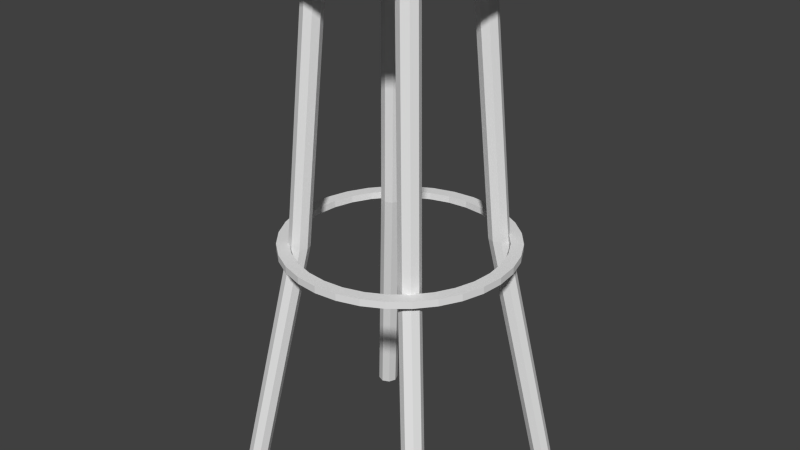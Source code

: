 # Source: bar_chair.blend  (saved by Blender 2.68.0; exported with 4.5.12 LTS)
import bpy
from mathutils import Matrix  # noqa: F401  (used for matrix-valued properties, if any)

bpy.ops.wm.read_factory_settings(use_empty=True)
scene = bpy.context.scene
scene.name = 'Scene'

# ---- collections
col_collection_1 = bpy.data.collections.new('Collection 1'); scene.collection.children.link(col_collection_1)

# ---- materials (node trees are filled in below, after node groups)
mat_wood = bpy.data.materials.new('wood')
mat_wood.alpha_threshold = 0.0
mat_wood.use_transparent_shadow = False
mat_wood.diffuse_color = (0.8, 0.5, 0.1, 1.0)
mat_wood.roughness = 0.5
mat_wood.line_color = (0.0, 0.0, 0.0, 1.0)

# ---- material node trees

# ---- world
world_world = bpy.data.worlds.new('World'); scene.world = world_world
world_world.color = (0.05088, 0.05088, 0.05088)
world_world.use_sun_shadow = False
world_world.sun_shadow_jitter_overblur = 0.0
world_world.cycles.sampling_method = 'MANUAL'
world_world.cycles.sample_map_resolution = 256

# ---- meshes
me_cylinder_011 = bpy.data.meshes.new('Cylinder.011')
me_cylinder_011.from_pydata([(5.333, 5.333, -1.0), (0.0, 0.0, 1.0), (5.333, 6.333, -1.0), (0.0, 1.0, 1.0), (6.04, 6.04, -1.0), (0.7071, 0.7071, 1.0), (6.333, 5.333, -1.0), (1.0, -4.371e-08, 1.0), (6.04, 4.626, -1.0), (0.7071, -0.7071, 1.0), (5.333, 4.333, -1.0), (-8.742e-08, -1.0, 1.0), (4.626, 4.626, -1.0), (-0.7071, -0.7071, 1.0), (4.333, 5.333, -1.0), (-1.0, 1.192e-08, 1.0), (4.626, 6.04, -1.0), (-0.7071, 0.7071, 1.0), (1.667, 2.667, -0.05195), (2.374, 2.374, -0.05195), (2.667, 1.667, -0.05195), (2.374, 0.9596, -0.05195), (1.667, 0.6667, -0.05195), (0.9596, 0.9596, -0.05195), (0.6667, 1.667, -0.05195), (0.9596, 2.374, -0.05195)], [], [(0, 2, 4), (1, 5, 3), (18, 3, 5, 19), (0, 4, 6), (1, 7, 5), (19, 5, 7, 20), (0, 6, 8), (1, 9, 7), (20, 7, 9, 21), (0, 8, 10), (1, 11, 9), (21, 9, 11, 22), (0, 10, 12), (1, 13, 11), (22, 11, 13, 23), (0, 12, 14), (1, 15, 13), (23, 13, 15, 24), (0, 14, 16), (1, 17, 15), (24, 15, 17, 25), (0, 16, 2), (1, 3, 17), (25, 17, 3, 18), (2, 18, 19, 4), (4, 19, 20, 6), (6, 20, 21, 8), (8, 21, 22, 10), (10, 22, 23, 12), (12, 23, 24, 14), (14, 24, 25, 16), (16, 25, 18, 2)])
me_cylinder_011.use_remesh_preserve_volume = False
me_cylinder_011.use_remesh_preserve_attributes = False
me_cylinder_011.use_mirror_vertex_groups = False
me_cylinder_011.update()
me_cylinder_010 = bpy.data.meshes.new('Cylinder.010')
me_cylinder_010.from_pydata([(5.333, 5.333, -1.0), (0.0, 0.0, 1.0), (5.333, 6.333, -1.0), (0.0, 1.0, 1.0), (6.04, 6.04, -1.0), (0.7071, 0.7071, 1.0), (6.333, 5.333, -1.0), (1.0, -4.371e-08, 1.0), (6.04, 4.626, -1.0), (0.7071, -0.7071, 1.0), (5.333, 4.333, -1.0), (-8.742e-08, -1.0, 1.0), (4.626, 4.626, -1.0), (-0.7071, -0.7071, 1.0), (4.333, 5.333, -1.0), (-1.0, 1.192e-08, 1.0), (4.626, 6.04, -1.0), (-0.7071, 0.7071, 1.0), (1.667, 2.667, -0.05195), (2.374, 2.374, -0.05195), (2.667, 1.667, -0.05195), (2.374, 0.9596, -0.05195), (1.667, 0.6667, -0.05195), (0.9596, 0.9596, -0.05195), (0.6667, 1.667, -0.05195), (0.9596, 2.374, -0.05195)], [], [(0, 2, 4), (1, 5, 3), (18, 3, 5, 19), (0, 4, 6), (1, 7, 5), (19, 5, 7, 20), (0, 6, 8), (1, 9, 7), (20, 7, 9, 21), (0, 8, 10), (1, 11, 9), (21, 9, 11, 22), (0, 10, 12), (1, 13, 11), (22, 11, 13, 23), (0, 12, 14), (1, 15, 13), (23, 13, 15, 24), (0, 14, 16), (1, 17, 15), (24, 15, 17, 25), (0, 16, 2), (1, 3, 17), (25, 17, 3, 18), (2, 18, 19, 4), (4, 19, 20, 6), (6, 20, 21, 8), (8, 21, 22, 10), (10, 22, 23, 12), (12, 23, 24, 14), (14, 24, 25, 16), (16, 25, 18, 2)])
me_cylinder_010.use_remesh_preserve_volume = False
me_cylinder_010.use_remesh_preserve_attributes = False
me_cylinder_010.use_mirror_vertex_groups = False
me_cylinder_010.update()
me_cylinder_009 = bpy.data.meshes.new('Cylinder.009')
me_cylinder_009.from_pydata([(5.333, 5.333, -1.0), (0.0, 0.0, 1.0), (5.333, 6.333, -1.0), (0.0, 1.0, 1.0), (6.04, 6.04, -1.0), (0.7071, 0.7071, 1.0), (6.333, 5.333, -1.0), (1.0, -4.371e-08, 1.0), (6.04, 4.626, -1.0), (0.7071, -0.7071, 1.0), (5.333, 4.333, -1.0), (-8.742e-08, -1.0, 1.0), (4.626, 4.626, -1.0), (-0.7071, -0.7071, 1.0), (4.333, 5.333, -1.0), (-1.0, 1.192e-08, 1.0), (4.626, 6.04, -1.0), (-0.7071, 0.7071, 1.0), (1.667, 2.667, -0.05195), (2.374, 2.374, -0.05195), (2.667, 1.667, -0.05195), (2.374, 0.9596, -0.05195), (1.667, 0.6667, -0.05195), (0.9596, 0.9596, -0.05195), (0.6667, 1.667, -0.05195), (0.9596, 2.374, -0.05195)], [], [(0, 2, 4), (1, 5, 3), (18, 3, 5, 19), (0, 4, 6), (1, 7, 5), (19, 5, 7, 20), (0, 6, 8), (1, 9, 7), (20, 7, 9, 21), (0, 8, 10), (1, 11, 9), (21, 9, 11, 22), (0, 10, 12), (1, 13, 11), (22, 11, 13, 23), (0, 12, 14), (1, 15, 13), (23, 13, 15, 24), (0, 14, 16), (1, 17, 15), (24, 15, 17, 25), (0, 16, 2), (1, 3, 17), (25, 17, 3, 18), (2, 18, 19, 4), (4, 19, 20, 6), (6, 20, 21, 8), (8, 21, 22, 10), (10, 22, 23, 12), (12, 23, 24, 14), (14, 24, 25, 16), (16, 25, 18, 2)])
me_cylinder_009.use_remesh_preserve_volume = False
me_cylinder_009.use_remesh_preserve_attributes = False
me_cylinder_009.use_mirror_vertex_groups = False
me_cylinder_009.update()
me_cylinder_008 = bpy.data.meshes.new('Cylinder.008')
me_cylinder_008.from_pydata([(5.333, 5.333, -1.0), (0.0, 0.0, 1.0), (5.333, 6.333, -1.0), (0.0, 1.0, 1.0), (6.04, 6.04, -1.0), (0.7071, 0.7071, 1.0), (6.333, 5.333, -1.0), (1.0, -4.371e-08, 1.0), (6.04, 4.626, -1.0), (0.7071, -0.7071, 1.0), (5.333, 4.333, -1.0), (-8.742e-08, -1.0, 1.0), (4.626, 4.626, -1.0), (-0.7071, -0.7071, 1.0), (4.333, 5.333, -1.0), (-1.0, 1.192e-08, 1.0), (4.626, 6.04, -1.0), (-0.7071, 0.7071, 1.0), (1.667, 2.667, -0.05195), (2.374, 2.374, -0.05195), (2.667, 1.667, -0.05195), (2.374, 0.9596, -0.05195), (1.667, 0.6667, -0.05195), (0.9596, 0.9596, -0.05195), (0.6667, 1.667, -0.05195), (0.9596, 2.374, -0.05195)], [], [(0, 2, 4), (1, 5, 3), (18, 3, 5, 19), (0, 4, 6), (1, 7, 5), (19, 5, 7, 20), (0, 6, 8), (1, 9, 7), (20, 7, 9, 21), (0, 8, 10), (1, 11, 9), (21, 9, 11, 22), (0, 10, 12), (1, 13, 11), (22, 11, 13, 23), (0, 12, 14), (1, 15, 13), (23, 13, 15, 24), (0, 14, 16), (1, 17, 15), (24, 15, 17, 25), (0, 16, 2), (1, 3, 17), (25, 17, 3, 18), (2, 18, 19, 4), (4, 19, 20, 6), (6, 20, 21, 8), (8, 21, 22, 10), (10, 22, 23, 12), (12, 23, 24, 14), (14, 24, 25, 16), (16, 25, 18, 2)])
me_cylinder_008.use_remesh_preserve_volume = False
me_cylinder_008.use_remesh_preserve_attributes = False
me_cylinder_008.use_mirror_vertex_groups = False
me_cylinder_008.update()
me_sphere = bpy.data.meshes.new('Sphere')
me_sphere.from_pydata([(-0.5556, 0.0, -0.8315), (-0.3827, 0.0, -0.9239), (-0.1951, 0.0, -0.9808), (3.258e-07, 0.0, -1.0), (-0.5449, 0.1084, -0.8315), (-0.3753, 0.07466, -0.9239), (-0.1913, 0.03806, -0.9808), (-0.5133, 0.2126, -0.8315), (-0.3536, 0.1464, -0.9239), (-0.1802, 0.07466, -0.9808), (-0.4619, 0.3087, -0.8315), (-0.3182, 0.2126, -0.9239), (-0.1622, 0.1084, -0.9808), (-0.3928, 0.3928, -0.8315), (-0.2706, 0.2706, -0.9239), (-0.1379, 0.1379, -0.9808), (-0.3087, 0.4619, -0.8315), (-0.2126, 0.3182, -0.9239), (-0.1084, 0.1622, -0.9808), (-0.2126, 0.5133, -0.8315), (-0.1464, 0.3536, -0.9239), (-0.07466, 0.1802, -0.9808), (-0.1084, 0.5449, -0.8315), (-0.07466, 0.3753, -0.9239), (-0.03806, 0.1913, -0.9808), (4.032e-07, 0.5556, -0.8315), (3.289e-07, 0.3827, -0.9239), (3.346e-07, 0.1951, -0.9808), (0.1084, 0.5449, -0.8315), (0.07466, 0.3753, -0.9239), (0.03806, 0.1913, -0.9808), (0.2126, 0.5133, -0.8315), (0.1464, 0.3536, -0.9239), (0.07466, 0.1802, -0.9808), (0.3087, 0.4619, -0.8315), (0.2126, 0.3182, -0.9239), (0.1084, 0.1622, -0.9808), (0.3928, 0.3928, -0.8315), (0.2706, 0.2706, -0.9239), (0.138, 0.1379, -0.9808), (0.4619, 0.3087, -0.8315), (0.3182, 0.2126, -0.9239), (0.1622, 0.1084, -0.9808), (0.5133, 0.2126, -0.8315), (0.3536, 0.1464, -0.9239), (0.1802, 0.07466, -0.9808), (0.5449, 0.1084, -0.8315), (0.3753, 0.07466, -0.9239), (0.1913, 0.03806, -0.9808), (0.5556, -1.155e-07, -0.8315), (0.3827, -4.261e-08, -0.9239), (0.1951, -1.47e-08, -0.9808), (0.5449, -0.1084, -0.8315), (0.3753, -0.07466, -0.9239), (0.1913, -0.03806, -0.9808), (0.5133, -0.2126, -0.8315), (0.3536, -0.1464, -0.9239), (0.1802, -0.07466, -0.9808), (0.4619, -0.3087, -0.8315), (0.3182, -0.2126, -0.9239), (0.1622, -0.1084, -0.9808), (0.3928, -0.3928, -0.8315), (0.2706, -0.2706, -0.9239), (0.138, -0.1379, -0.9808), (0.3087, -0.4619, -0.8315), (0.2126, -0.3182, -0.9239), (0.1084, -0.1622, -0.9808), (0.2126, -0.5133, -0.8315), (0.1464, -0.3536, -0.9239), (0.07466, -0.1802, -0.9808), (0.1084, -0.5449, -0.8315), (0.07466, -0.3753, -0.9239), (0.03806, -0.1913, -0.9808), (1.648e-07, -0.5556, -0.8315), (2.553e-07, -0.3827, -0.9239), (2.95e-07, -0.1951, -0.9808), (-0.1084, -0.5449, -0.8315), (-0.07466, -0.3753, -0.9239), (-0.03806, -0.1913, -0.9808), (-0.2126, -0.5133, -0.8315), (-0.1464, -0.3536, -0.9239), (-0.07466, -0.1802, -0.9808), (-0.3087, -0.4619, -0.8315), (-0.2126, -0.3182, -0.9239), (-0.1084, -0.1622, -0.9808), (-0.3928, -0.3928, -0.8315), (-0.2706, -0.2706, -0.9239), (-0.1379, -0.1379, -0.9808), (-0.4619, -0.3087, -0.8315), (-0.3182, -0.2126, -0.9239), (-0.1622, -0.1084, -0.9808), (-0.5133, -0.2126, -0.8315), (-0.3536, -0.1464, -0.9239), (-0.1802, -0.07466, -0.9808), (-0.5449, -0.1084, -0.8315), (-0.3753, -0.07466, -0.9239), (-0.1913, -0.03806, -0.9808)], [], [(1, 0, 4, 5), (2, 1, 5, 6), (5, 4, 7, 8), (6, 5, 8, 9), (9, 8, 11, 12), (8, 7, 10, 11), (11, 10, 13, 14), (12, 11, 14, 15), (14, 13, 16, 17), (15, 14, 17, 18), (17, 16, 19, 20), (18, 17, 20, 21), (21, 20, 23, 24), (20, 19, 22, 23), (23, 22, 25, 26), (24, 23, 26, 27), (26, 25, 28, 29), (27, 26, 29, 30), (29, 28, 31, 32), (30, 29, 32, 33), (32, 31, 34, 35), (33, 32, 35, 36), (35, 34, 37, 38), (36, 35, 38, 39), (38, 37, 40, 41), (39, 38, 41, 42), (41, 40, 43, 44), (42, 41, 44, 45), (44, 43, 46, 47), (45, 44, 47, 48), (47, 46, 49, 50), (48, 47, 50, 51), (50, 49, 52, 53), (51, 50, 53, 54), (53, 52, 55, 56), (54, 53, 56, 57), (56, 55, 58, 59), (57, 56, 59, 60), (60, 59, 62, 63), (59, 58, 61, 62), (62, 61, 64, 65), (63, 62, 65, 66), (65, 64, 67, 68), (66, 65, 68, 69), (68, 67, 70, 71), (69, 68, 71, 72), (72, 71, 74, 75), (71, 70, 73, 74), (74, 73, 76, 77), (75, 74, 77, 78), (77, 76, 79, 80), (78, 77, 80, 81), (80, 79, 82, 83), (81, 80, 83, 84), (84, 83, 86, 87), (83, 82, 85, 86), (86, 85, 88, 89), (87, 86, 89, 90), (89, 88, 91, 92), (90, 89, 92, 93), (92, 91, 94, 95), (93, 92, 95, 96), (3, 2, 6), (3, 6, 9), (3, 9, 12), (3, 12, 15), (3, 15, 18), (3, 18, 21), (3, 21, 24), (3, 24, 27), (3, 27, 30), (3, 30, 33), (3, 33, 36), (3, 36, 39), (3, 39, 42), (3, 42, 45), (3, 45, 48), (3, 48, 51), (3, 51, 54), (3, 54, 57), (3, 57, 60), (3, 60, 63), (3, 63, 66), (3, 66, 69), (3, 69, 72), (3, 72, 75), (3, 75, 78), (3, 78, 81), (3, 81, 84), (3, 84, 87), (3, 87, 90), (3, 90, 93), (3, 93, 96), (96, 95, 1, 2), (3, 96, 2), (95, 94, 0, 1)])
me_sphere.use_remesh_preserve_volume = False
me_sphere.use_remesh_preserve_attributes = False
me_sphere.use_mirror_vertex_groups = False
me_sphere.update()
me_cylinder_005 = bpy.data.meshes.new('Cylinder.005')
me_cylinder_005.from_pydata([(0.0, 0.8939, -1.0), (0.0, 1.0, -1.0), (0.1951, 0.9808, -1.0), (0.1744, 0.8768, -1.0), (-0.1951, 0.9808, -1.0), (-0.1744, 0.8768, -1.0), (0.0, 1.0, 1.0), (0.1951, 0.9808, 1.0), (0.3827, 0.9239, -1.0), (0.3421, 0.8259, -1.0), (-0.3421, 0.8259, -1.0), (-0.3827, 0.9239, -1.0), (-0.1951, 0.9808, 1.0), (0.0, 0.8939, 1.0), (0.1744, 0.8768, 1.0), (0.3827, 0.9239, 1.0), (0.5556, 0.8315, -1.0), (0.3421, 0.8259, -1.0), (0.4966, 0.7433, -1.0), (0.4966, 0.7433, -1.0), (-0.4966, 0.7433, -1.0), (-0.5556, 0.8315, -1.0), (-0.3827, 0.9239, 1.0), (-0.1744, 0.8768, 1.0), (0.3421, 0.8259, 1.0), (0.5556, 0.8315, 1.0), (0.7071, 0.7071, -1.0), (0.6321, 0.6321, -1.0), (-0.7071, 0.7071, -1.0), (-0.6321, 0.6321, -1.0), (-0.5556, 0.8315, 1.0), (-0.3421, 0.8259, 1.0), (0.3421, 0.8259, 1.0), (0.4966, 0.7433, 1.0), (0.4966, 0.7433, 1.0), (0.7071, 0.7071, 1.0), (0.8315, 0.5556, -1.0), (0.7433, 0.4966, -1.0), (-0.7433, 0.4966, -1.0), (-0.8315, 0.5556, -1.0), (-0.7433, 0.4966, -1.0), (-0.6321, 0.6321, -1.0), (-0.7071, 0.7071, 1.0), (-0.4966, 0.7433, 1.0), (0.6321, 0.6321, 1.0), (0.8315, 0.5556, 1.0), (0.9239, 0.3827, -1.0), (0.8259, 0.3421, -1.0), (-0.9239, 0.3827, -1.0), (-0.8259, 0.3421, -1.0), (-0.8315, 0.5556, 1.0), (-0.6321, 0.6321, 1.0), (0.7433, 0.4966, 1.0), (0.9239, 0.3827, 1.0), (0.9808, 0.1951, -1.0), (0.8768, 0.1744, -1.0), (-0.8768, 0.1744, -1.0), (-0.9808, 0.1951, -1.0), (-0.9239, 0.3827, 1.0), (-0.7433, 0.4966, 1.0), (-0.7433, 0.4966, 1.0), (-0.6321, 0.6321, 1.0), (0.8259, 0.3421, 1.0), (0.9808, 0.1951, 1.0), (1.0, 7.55e-08, -1.0), (0.8939, 6.749e-08, -1.0), (-1.0, 9.656e-07, -1.0), (-0.8939, 8.632e-07, -1.0), (-0.9808, 0.1951, 1.0), (-0.8259, 0.3421, 1.0), (0.8768, 0.1744, 1.0), (1.0, 7.55e-08, 1.0), (0.9808, -0.1951, -1.0), (0.8768, -0.1744, -1.0), (-0.9808, -0.1951, -1.0), (-0.8768, -0.1744, -1.0), (-1.0, 9.656e-07, 1.0), (-0.8768, 0.1744, 1.0), (0.8939, 6.749e-08, 1.0), (0.9808, -0.1951, 1.0), (0.9239, -0.3827, -1.0), (0.8259, -0.3421, -1.0), (0.8259, -0.3421, -1.0), (-0.8259, -0.3421, -1.0), (-0.9239, -0.3827, -1.0), (-0.9808, -0.1951, 1.0), (-0.8939, 8.632e-07, 1.0), (0.8768, -0.1744, 1.0), (0.9239, -0.3827, 1.0), (0.8315, -0.5556, -1.0), (0.7433, -0.4966, -1.0), (-0.8315, -0.5556, -1.0), (-0.8259, -0.3421, -1.0), (-0.7433, -0.4966, -1.0), (-0.9239, -0.3827, 1.0), (-0.8768, -0.1744, 1.0), (0.8259, -0.3421, 1.0), (0.8259, -0.3421, 1.0), (0.8315, -0.5556, 1.0), (0.7071, -0.7071, -1.0), (0.6321, -0.6321, -1.0), (-0.6321, -0.6321, -1.0), (-0.7071, -0.7071, -1.0), (-0.7433, -0.4966, -1.0), (-0.8315, -0.5556, 1.0), (-0.8259, -0.3421, 1.0), (0.7433, -0.4966, 1.0), (0.7071, -0.7071, 1.0), (0.5556, -0.8315, -1.0), (0.4966, -0.7433, -1.0), (-0.5556, -0.8315, -1.0), (-0.4966, -0.7433, -1.0), (-0.4966, -0.7433, -1.0), (-0.7071, -0.7071, 1.0), (-0.7433, -0.4966, 1.0), (-0.8259, -0.3421, 1.0), (0.6321, -0.6321, 1.0), (0.5556, -0.8315, 1.0), (0.3827, -0.9239, -1.0), (0.3421, -0.8259, -1.0), (-0.3421, -0.8259, -1.0), (-0.3827, -0.9239, -1.0), (-0.5556, -0.8315, 1.0), (-0.6321, -0.6321, 1.0), (-0.7433, -0.4966, 1.0), (0.4966, -0.7433, 1.0), (0.3827, -0.9239, 1.0), (0.1951, -0.9808, -1.0), (0.1744, -0.8768, -1.0), (-0.1951, -0.9808, -1.0), (-0.1744, -0.8768, -1.0), (-0.3827, -0.9239, 1.0), (-0.4966, -0.7433, 1.0), (-0.4966, -0.7433, 1.0), (0.3421, -0.8259, 1.0), (0.1951, -0.9808, 1.0), (-3.258e-07, -1.0, -1.0), (-2.913e-07, -0.8939, -1.0), (-0.1951, -0.9808, 1.0), (-0.3421, -0.8259, 1.0), (0.1744, -0.8768, 1.0), (-3.258e-07, -1.0, 1.0), (-0.1744, -0.8768, 1.0), (-2.913e-07, -0.8939, 1.0)], [], [(0, 1, 2, 3), (7, 6, 13, 14), (6, 7, 2, 1), (2, 8, 9, 3), (24, 15, 7, 14), (7, 15, 8, 2), (16, 19, 17), (16, 18, 19), (9, 8, 16, 17), (25, 32, 33), (33, 34, 25), (25, 15, 24, 32), (15, 25, 16, 8), (18, 16, 26, 27), (35, 25, 34, 44), (25, 35, 26, 16), (26, 36, 37, 27), (52, 45, 35, 44), (35, 45, 36, 26), (37, 36, 46, 47), (53, 45, 52, 62), (45, 53, 46, 36), (47, 46, 54, 55), (63, 53, 62, 70), (53, 63, 54, 46), (54, 64, 65, 55), (78, 71, 63, 70), (63, 71, 64, 54), (65, 64, 72, 73), (79, 71, 78, 87), (71, 79, 72, 64), (80, 82, 81), (73, 72, 80, 81), (97, 88, 96), (88, 79, 87, 96), (79, 88, 80, 72), (80, 89, 90, 82), (106, 98, 88, 97), (88, 98, 89, 80), (90, 89, 99, 100), (107, 98, 106, 116), (98, 107, 99, 89), (99, 108, 109, 100), (125, 117, 107, 116), (107, 117, 108, 99), (108, 118, 119, 109), (134, 126, 117, 125), (117, 126, 118, 108), (119, 118, 127, 128), (135, 126, 134, 140), (126, 135, 127, 118), (127, 136, 137, 128), (143, 141, 135, 140), (135, 141, 136, 127), (137, 136, 129, 130), (138, 141, 143, 142), (141, 138, 129, 136), (129, 121, 120, 130), (139, 131, 138, 142), (138, 131, 121, 129), (120, 121, 110, 112), (122, 131, 139, 133), (131, 122, 110, 121), (112, 110, 111), (110, 102, 101, 111), (122, 133, 132), (123, 113, 122, 132), (122, 113, 102, 110), (91, 93, 103), (101, 102, 91, 103), (114, 104, 124), (104, 113, 123, 124), (113, 104, 91, 102), (91, 84, 83, 92), (92, 93, 91), (105, 94, 104, 115), (104, 114, 115), (104, 94, 84, 91), (83, 84, 74, 75), (85, 94, 105, 95), (94, 85, 74, 84), (74, 66, 67, 75), (86, 76, 85, 95), (85, 76, 66, 74), (66, 57, 56, 67), (77, 68, 76, 86), (76, 68, 57, 66), (56, 57, 48, 49), (58, 68, 77, 69), (68, 58, 48, 57), (48, 39, 38, 49), (59, 50, 58, 69), (58, 50, 39, 48), (28, 41, 40), (28, 29, 41), (38, 39, 28, 40), (42, 60, 61), (61, 51, 42), (42, 50, 59, 60), (50, 42, 28, 39), (28, 21, 20, 29), (43, 30, 42, 51), (42, 30, 21, 28), (20, 21, 11, 10), (22, 30, 43, 31), (30, 22, 11, 21), (10, 11, 4, 5), (12, 22, 31, 23), (22, 12, 4, 11), (0, 5, 4, 1), (13, 6, 12, 23), (12, 6, 1, 4), (13, 0, 3, 14), (9, 17, 24, 14), (17, 32, 24), (14, 3, 9), (19, 33, 32, 17), (19, 18, 34, 33), (27, 44, 34, 18), (37, 52, 44, 27), (47, 62, 52, 37), (47, 55, 70, 62), (55, 65, 78, 70), (73, 87, 78, 65), (81, 96, 87, 73), (82, 106, 97, 96), (96, 81, 82), (82, 90, 106), (100, 116, 106, 90), (109, 125, 116, 100), (119, 134, 125, 109), (128, 140, 134, 119), (137, 143, 140, 128), (130, 142, 143, 137), (120, 139, 142, 130), (112, 111, 133, 139), (111, 132, 133), (139, 120, 112), (101, 123, 132, 111), (103, 124, 123, 101), (93, 115, 114, 124), (124, 103, 93), (93, 92, 115), (83, 95, 105, 115), (115, 92, 83), (83, 75, 95), (67, 86, 95, 75), (56, 77, 86, 67), (49, 69, 77, 56), (38, 40, 59, 69), (40, 60, 59), (69, 49, 38), (41, 61, 60, 40), (41, 29, 51, 61), (29, 20, 43, 51), (10, 31, 43, 20), (10, 5, 23, 31), (5, 0, 13, 23)])
me_cylinder_005.use_remesh_preserve_volume = False
me_cylinder_005.use_remesh_preserve_attributes = False
me_cylinder_005.use_mirror_vertex_groups = False
me_cylinder_005.update()
me_cylinder_001 = bpy.data.meshes.new('Cylinder.001')
me_cylinder_001.from_pydata([(0.0, 1.0, -1.0), (0.0, 1.0, 1.0), (0.1951, 0.9808, -1.0), (0.1951, 0.9808, 1.0), (0.3827, 0.9239, -1.0), (0.3827, 0.9239, 1.0), (0.5556, 0.8315, -1.0), (0.5556, 0.8315, 1.0), (0.7071, 0.7071, -1.0), (0.7071, 0.7071, 1.0), (0.8315, 0.5556, -1.0), (0.8315, 0.5556, 1.0), (0.9239, 0.3827, -1.0), (0.9239, 0.3827, 1.0), (0.9808, 0.1951, -1.0), (0.9808, 0.1951, 1.0), (1.0, 7.55e-08, -1.0), (1.0, 7.55e-08, 1.0), (0.9808, -0.1951, -1.0), (0.9808, -0.1951, 1.0), (0.9239, -0.3827, -1.0), (0.9239, -0.3827, 1.0), (0.8315, -0.5556, -1.0), (0.8315, -0.5556, 1.0), (0.7071, -0.7071, -1.0), (0.7071, -0.7071, 1.0), (0.5556, -0.8315, -1.0), (0.5556, -0.8315, 1.0), (0.3827, -0.9239, -1.0), (0.3827, -0.9239, 1.0), (0.1951, -0.9808, -1.0), (0.1951, -0.9808, 1.0), (-3.258e-07, -1.0, -1.0), (-3.258e-07, -1.0, 1.0), (-0.1951, -0.9808, -1.0), (-0.1951, -0.9808, 1.0), (-0.3827, -0.9239, -1.0), (-0.3827, -0.9239, 1.0), (-0.5556, -0.8315, -1.0), (-0.5556, -0.8315, 1.0), (-0.7071, -0.7071, -1.0), (-0.7071, -0.7071, 1.0), (-0.8315, -0.5556, -1.0), (-0.8315, -0.5556, 1.0), (-0.9239, -0.3827, -1.0), (-0.9239, -0.3827, 1.0), (-0.9808, -0.1951, -1.0), (-0.9808, -0.1951, 1.0), (-1.0, 9.656e-07, -1.0), (-1.0, 9.656e-07, 1.0), (-0.9808, 0.1951, -1.0), (-0.9808, 0.1951, 1.0), (-0.9239, 0.3827, -1.0), (-0.9239, 0.3827, 1.0), (-0.8315, 0.5556, -1.0), (-0.8315, 0.5556, 1.0), (-0.7071, 0.7071, -1.0), (-0.7071, 0.7071, 1.0), (-0.5556, 0.8315, -1.0), (-0.5556, 0.8315, 1.0), (-0.3827, 0.9239, -1.0), (-0.3827, 0.9239, 1.0), (-0.1951, 0.9808, -1.0), (-0.1951, 0.9808, 1.0)], [], [(0, 1, 3, 2), (2, 3, 5, 4), (4, 5, 7, 6), (6, 7, 9, 8), (8, 9, 11, 10), (10, 11, 13, 12), (12, 13, 15, 14), (14, 15, 17, 16), (16, 17, 19, 18), (18, 19, 21, 20), (20, 21, 23, 22), (22, 23, 25, 24), (24, 25, 27, 26), (26, 27, 29, 28), (28, 29, 31, 30), (30, 31, 33, 32), (32, 33, 35, 34), (34, 35, 37, 36), (36, 37, 39, 38), (38, 39, 41, 40), (40, 41, 43, 42), (42, 43, 45, 44), (44, 45, 47, 46), (46, 47, 49, 48), (48, 49, 51, 50), (50, 51, 53, 52), (52, 53, 55, 54), (54, 55, 57, 56), (56, 57, 59, 58), (58, 59, 61, 60), (3, 1, 63, 61, 59, 57, 55, 53, 51, 49, 47, 45, 43, 41, 39, 37, 35, 33, 31, 29, 27, 25, 23, 21, 19, 17, 15, 13, 11, 9, 7, 5), (62, 63, 1, 0), (60, 61, 63, 62), (0, 2, 4, 6, 8, 10, 12, 14, 16, 18, 20, 22, 24, 26, 28, 30, 32, 34, 36, 38, 40, 42, 44, 46, 48, 50, 52, 54, 56, 58, 60, 62)])
me_cylinder_001.use_remesh_preserve_volume = False
me_cylinder_001.use_remesh_preserve_attributes = False
me_cylinder_001.use_mirror_vertex_groups = False
me_cylinder_001.update()
me_cylinder = bpy.data.meshes.new('Cylinder')
me_cylinder.from_pydata([(0.0, 1.0, -1.0), (0.0, 1.0, 1.0), (0.1951, 0.9808, -1.0), (0.1951, 0.9808, 1.0), (0.3827, 0.9239, -1.0), (0.3827, 0.9239, 1.0), (0.5556, 0.8315, -1.0), (0.5556, 0.8315, 1.0), (0.7071, 0.7071, -1.0), (0.7071, 0.7071, 1.0), (0.8315, 0.5556, -1.0), (0.8315, 0.5556, 1.0), (0.9239, 0.3827, -1.0), (0.9239, 0.3827, 1.0), (0.9808, 0.1951, -1.0), (0.9808, 0.1951, 1.0), (1.0, 7.55e-08, -1.0), (1.0, 7.55e-08, 1.0), (0.9808, -0.1951, -1.0), (0.9808, -0.1951, 1.0), (0.9239, -0.3827, -1.0), (0.9239, -0.3827, 1.0), (0.8315, -0.5556, -1.0), (0.8315, -0.5556, 1.0), (0.7071, -0.7071, -1.0), (0.7071, -0.7071, 1.0), (0.5556, -0.8315, -1.0), (0.5556, -0.8315, 1.0), (0.3827, -0.9239, -1.0), (0.3827, -0.9239, 1.0), (0.1951, -0.9808, -1.0), (0.1951, -0.9808, 1.0), (-3.258e-07, -1.0, -1.0), (-3.258e-07, -1.0, 1.0), (-0.1951, -0.9808, -1.0), (-0.1951, -0.9808, 1.0), (-0.3827, -0.9239, -1.0), (-0.3827, -0.9239, 1.0), (-0.5556, -0.8315, -1.0), (-0.5556, -0.8315, 1.0), (-0.7071, -0.7071, -1.0), (-0.7071, -0.7071, 1.0), (-0.8315, -0.5556, -1.0), (-0.8315, -0.5556, 1.0), (-0.9239, -0.3827, -1.0), (-0.9239, -0.3827, 1.0), (-0.9808, -0.1951, -1.0), (-0.9808, -0.1951, 1.0), (-1.0, 9.656e-07, -1.0), (-1.0, 9.656e-07, 1.0), (-0.9808, 0.1951, -1.0), (-0.9808, 0.1951, 1.0), (-0.9239, 0.3827, -1.0), (-0.9239, 0.3827, 1.0), (-0.8315, 0.5556, -1.0), (-0.8315, 0.5556, 1.0), (-0.7071, 0.7071, -1.0), (-0.7071, 0.7071, 1.0), (-0.5556, 0.8315, -1.0), (-0.5556, 0.8315, 1.0), (-0.3827, 0.9239, -1.0), (-0.3827, 0.9239, 1.0), (-0.1951, 0.9808, -1.0), (-0.1951, 0.9808, 1.0)], [], [(0, 1, 3, 2), (2, 3, 5, 4), (4, 5, 7, 6), (6, 7, 9, 8), (8, 9, 11, 10), (10, 11, 13, 12), (12, 13, 15, 14), (14, 15, 17, 16), (16, 17, 19, 18), (18, 19, 21, 20), (20, 21, 23, 22), (22, 23, 25, 24), (24, 25, 27, 26), (26, 27, 29, 28), (28, 29, 31, 30), (30, 31, 33, 32), (32, 33, 35, 34), (34, 35, 37, 36), (36, 37, 39, 38), (38, 39, 41, 40), (40, 41, 43, 42), (42, 43, 45, 44), (44, 45, 47, 46), (46, 47, 49, 48), (48, 49, 51, 50), (50, 51, 53, 52), (52, 53, 55, 54), (54, 55, 57, 56), (56, 57, 59, 58), (58, 59, 61, 60), (3, 1, 63, 61, 59, 57, 55, 53, 51, 49, 47, 45, 43, 41, 39, 37, 35, 33, 31, 29, 27, 25, 23, 21, 19, 17, 15, 13, 11, 9, 7, 5), (62, 63, 1, 0), (60, 61, 63, 62), (0, 2, 4, 6, 8, 10, 12, 14, 16, 18, 20, 22, 24, 26, 28, 30, 32, 34, 36, 38, 40, 42, 44, 46, 48, 50, 52, 54, 56, 58, 60, 62)])
me_cylinder.materials.append(mat_wood)
me_cylinder.use_remesh_preserve_volume = False
me_cylinder.use_remesh_preserve_attributes = False
me_cylinder.use_mirror_vertex_groups = False
me_cylinder.update()

# ---- objects
ob_bar_stool = bpy.data.objects.new('bar_stool', None)
ob_leg_003 = bpy.data.objects.new('leg.003', None)
ob_cylinder_006 = bpy.data.objects.new('Cylinder.006', me_cylinder_011)
ob_leg_002 = bpy.data.objects.new('leg.002', None)
ob_cylinder_005 = bpy.data.objects.new('Cylinder.005', me_cylinder_010)
ob_leg_001 = bpy.data.objects.new('leg.001', None)
ob_cylinder_004 = bpy.data.objects.new('Cylinder.004', me_cylinder_009)
ob_leg4 = bpy.data.objects.new('leg4', me_cylinder_008)
ob_sphere = bpy.data.objects.new('Sphere', me_sphere)
ob_cylinder_002 = bpy.data.objects.new('Cylinder.002', me_cylinder_005)
ob_cylinder_001 = bpy.data.objects.new('Cylinder.001', me_cylinder_001)
ob_cylinder = bpy.data.objects.new('Cylinder', me_cylinder)

# ---- transforms, parenting, visibility, modifiers, constraints
ob_bar_stool.location = (0.0, 0.0, 0.0)
ob_bar_stool.empty_image_offset = (0.0, 0.0)
ob_bar_stool.lineart.crease_threshold = 0.0
ob_leg_003.parent = ob_bar_stool
ob_leg_003.location = (0.0, 0.0, 0.0)
ob_leg_003.rotation_euler = (0.0, 0.0, 4.712)
ob_leg_003.empty_image_offset = (0.0, 0.0)
ob_leg_003.lineart.crease_threshold = 0.0
ob_cylinder_006.parent = ob_leg_003
ob_cylinder_006.location = (0.07, 0.07, 0.385)
ob_cylinder_006.scale = (0.015, 0.015, 0.385)
ob_cylinder_006.lineart.crease_threshold = 0.0
ob_leg_002.parent = ob_bar_stool
ob_leg_002.location = (0.0, 0.0, 0.0)
ob_leg_002.rotation_euler = (0.0, -0.0, 3.142)
ob_leg_002.empty_image_offset = (0.0, 0.0)
ob_leg_002.lineart.crease_threshold = 0.0
ob_cylinder_005.parent = ob_leg_002
ob_cylinder_005.location = (0.07, 0.07, 0.385)
ob_cylinder_005.scale = (0.015, 0.015, 0.385)
ob_cylinder_005.lineart.crease_threshold = 0.0
ob_leg_001.parent = ob_bar_stool
ob_leg_001.location = (0.0, 0.0, 0.0)
ob_leg_001.rotation_euler = (0.0, -0.0, 1.571)
ob_leg_001.empty_image_offset = (0.0, 0.0)
ob_leg_001.lineart.crease_threshold = 0.0
ob_cylinder_004.parent = ob_leg_001
ob_cylinder_004.location = (0.07, 0.07, 0.385)
ob_cylinder_004.scale = (0.015, 0.015, 0.385)
ob_cylinder_004.lineart.crease_threshold = 0.0
ob_leg4.parent = ob_bar_stool
ob_leg4.location = (0.07, 0.07, 0.385)
ob_leg4.scale = (0.015, 0.015, 0.385)
ob_leg4.lineart.crease_threshold = 0.0
ob_sphere.parent = ob_bar_stool
ob_sphere.location = (0.0, 0.0, 1.02)
ob_sphere.scale = (0.2972, 0.2973, 0.2973)
ob_sphere.lineart.crease_threshold = 0.0
ob_cylinder_002.parent = ob_bar_stool
ob_cylinder_002.location = (0.0, 0.0, 0.365)
ob_cylinder_002.scale = (0.165, 0.165, 0.005)
ob_cylinder_002.lineart.crease_threshold = 0.0
ob_cylinder_001.parent = ob_bar_stool
ob_cylinder_001.location = (-8.474e-17, 0.0, 0.774)
ob_cylinder_001.scale = (0.1651, 0.1651, 0.001)
ob_cylinder_001.lineart.crease_threshold = 0.0
ob_cylinder.parent = ob_bar_stool
ob_cylinder.location = (-8.474e-17, 0.0, 0.7775)
ob_cylinder.scale = (0.1475, 0.1475, 0.0025)
ob_cylinder.lineart.crease_threshold = 0.0

# ---- collection membership
col_collection_1.objects.link(ob_bar_stool)
col_collection_1.objects.link(ob_leg_003)
col_collection_1.objects.link(ob_cylinder_006)
col_collection_1.objects.link(ob_leg_002)
col_collection_1.objects.link(ob_cylinder_005)
col_collection_1.objects.link(ob_leg_001)
col_collection_1.objects.link(ob_cylinder_004)
col_collection_1.objects.link(ob_leg4)
col_collection_1.objects.link(ob_sphere)
col_collection_1.objects.link(ob_cylinder_002)
col_collection_1.objects.link(ob_cylinder_001)
col_collection_1.objects.link(ob_cylinder)

# ---- scene / render settings (as saved in the file)
scene.frame_start = 1; scene.frame_end = 250; scene.frame_set(1)
scene.render.engine = 'BLENDER_EEVEE_NEXT'
scene.render.image_settings.color_mode = 'RGB'
scene.render.image_settings.compression = 90
scene.render.resolution_percentage = 50
scene.render.dither_intensity = 0.0
scene.cycles.use_denoising = False
scene.cycles.samples = 10
scene.cycles.sampling_pattern = 'TABULATED_SOBOL'
scene.cycles.light_sampling_threshold = 0.0
scene.cycles.use_adaptive_sampling = False
scene.cycles.use_light_tree = False
scene.cycles.blur_glossy = 0.0
scene.cycles.volume_bounces = 1
scene.cycles.pixel_filter_type = 'GAUSSIAN'
scene.cycles.sample_clamp_indirect = 0.0
scene.view_settings.view_transform = 'Standard'
bpy.context.view_layer.update()

# ---- added for rendering (the .blend has no active camera and no usable light): camera, sun
cam_auto = bpy.data.cameras.new('AutoCamera')
cam_auto.lens = 50.0
cam_auto.sensor_width = 36.0
cam_auto.clip_end = 1000.0
ob_auto_camera = bpy.data.objects.new('AutoCamera', cam_auto)
scene.collection.objects.link(ob_auto_camera)
ob_auto_camera.location = (0.841183, -1.00942, 1.06295)
ob_auto_camera.rotation_euler = (1.09748, -7.21219e-08, 0.694738)
scene.camera = ob_auto_camera
light_auto_sun = bpy.data.lights.new('AutoSun', 'SUN')
light_auto_sun.energy = 3.0
light_auto_sun.angle = 0.0523599
ob_auto_sun = bpy.data.objects.new('AutoSun', light_auto_sun)
scene.collection.objects.link(ob_auto_sun)
ob_auto_sun.rotation_euler = (0.872665, 0.174533, 0.523599)
bpy.context.view_layer.update()
